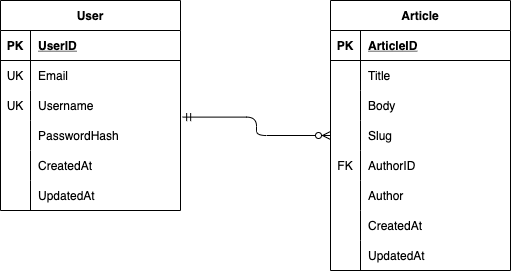

The diagram above was exported from draw.io. Its source (the exported page's mxGraphModel, read from the mxfile embedded in the PNG):
<mxGraphModel dx="814" dy="488" grid="1" gridSize="10" guides="1" tooltips="1" connect="1" arrows="1" fold="1" page="1" pageScale="1" pageWidth="1169" pageHeight="827" math="0" shadow="0">
  <root>
    <mxCell id="0" />
    <mxCell id="1" parent="0" />
    <mxCell id="2" value="User" style="shape=table;startSize=30;container=1;collapsible=1;childLayout=tableLayout;fixedRows=1;rowLines=0;fontStyle=1;align=center;resizeLast=1;" vertex="1" parent="1">
      <mxGeometry x="220" y="120" width="180" height="210" as="geometry" />
    </mxCell>
    <mxCell id="3" value="" style="shape=partialRectangle;collapsible=0;dropTarget=0;pointerEvents=0;fillColor=none;top=0;left=0;bottom=1;right=0;points=[[0,0.5],[1,0.5]];portConstraint=eastwest;" vertex="1" parent="2">
      <mxGeometry y="30" width="180" height="30" as="geometry" />
    </mxCell>
    <mxCell id="4" value="PK" style="shape=partialRectangle;connectable=0;fillColor=none;top=0;left=0;bottom=0;right=0;fontStyle=1;overflow=hidden;" vertex="1" parent="3">
      <mxGeometry width="30" height="30" as="geometry">
        <mxRectangle width="30" height="30" as="alternateBounds" />
      </mxGeometry>
    </mxCell>
    <mxCell id="5" value="UserID" style="shape=partialRectangle;connectable=0;fillColor=none;top=0;left=0;bottom=0;right=0;align=left;spacingLeft=6;fontStyle=5;overflow=hidden;" vertex="1" parent="3">
      <mxGeometry x="30" width="150" height="30" as="geometry">
        <mxRectangle width="150" height="30" as="alternateBounds" />
      </mxGeometry>
    </mxCell>
    <mxCell id="6" value="" style="shape=partialRectangle;collapsible=0;dropTarget=0;pointerEvents=0;fillColor=none;top=0;left=0;bottom=0;right=0;points=[[0,0.5],[1,0.5]];portConstraint=eastwest;" vertex="1" parent="2">
      <mxGeometry y="60" width="180" height="30" as="geometry" />
    </mxCell>
    <mxCell id="7" value="UK" style="shape=partialRectangle;connectable=0;fillColor=none;top=0;left=0;bottom=0;right=0;editable=1;overflow=hidden;" vertex="1" parent="6">
      <mxGeometry width="30" height="30" as="geometry">
        <mxRectangle width="30" height="30" as="alternateBounds" />
      </mxGeometry>
    </mxCell>
    <mxCell id="8" value="Email" style="shape=partialRectangle;connectable=0;fillColor=none;top=0;left=0;bottom=0;right=0;align=left;spacingLeft=6;overflow=hidden;" vertex="1" parent="6">
      <mxGeometry x="30" width="150" height="30" as="geometry">
        <mxRectangle width="150" height="30" as="alternateBounds" />
      </mxGeometry>
    </mxCell>
    <mxCell id="9" value="" style="shape=partialRectangle;collapsible=0;dropTarget=0;pointerEvents=0;fillColor=none;top=0;left=0;bottom=0;right=0;points=[[0,0.5],[1,0.5]];portConstraint=eastwest;" vertex="1" parent="2">
      <mxGeometry y="90" width="180" height="30" as="geometry" />
    </mxCell>
    <mxCell id="10" value="UK" style="shape=partialRectangle;connectable=0;fillColor=none;top=0;left=0;bottom=0;right=0;editable=1;overflow=hidden;" vertex="1" parent="9">
      <mxGeometry width="30" height="30" as="geometry">
        <mxRectangle width="30" height="30" as="alternateBounds" />
      </mxGeometry>
    </mxCell>
    <mxCell id="11" value="Username" style="shape=partialRectangle;connectable=0;fillColor=none;top=0;left=0;bottom=0;right=0;align=left;spacingLeft=6;overflow=hidden;" vertex="1" parent="9">
      <mxGeometry x="30" width="150" height="30" as="geometry">
        <mxRectangle width="150" height="30" as="alternateBounds" />
      </mxGeometry>
    </mxCell>
    <mxCell id="15" style="shape=partialRectangle;collapsible=0;dropTarget=0;pointerEvents=0;fillColor=none;top=0;left=0;bottom=0;right=0;points=[[0,0.5],[1,0.5]];portConstraint=eastwest;" vertex="1" parent="2">
      <mxGeometry y="120" width="180" height="30" as="geometry" />
    </mxCell>
    <mxCell id="16" style="shape=partialRectangle;connectable=0;fillColor=none;top=0;left=0;bottom=0;right=0;editable=1;overflow=hidden;" vertex="1" parent="15">
      <mxGeometry width="30" height="30" as="geometry">
        <mxRectangle width="30" height="30" as="alternateBounds" />
      </mxGeometry>
    </mxCell>
    <mxCell id="17" value="PasswordHash" style="shape=partialRectangle;connectable=0;fillColor=none;top=0;left=0;bottom=0;right=0;align=left;spacingLeft=6;overflow=hidden;" vertex="1" parent="15">
      <mxGeometry x="30" width="150" height="30" as="geometry">
        <mxRectangle width="150" height="30" as="alternateBounds" />
      </mxGeometry>
    </mxCell>
    <mxCell id="18" style="shape=partialRectangle;collapsible=0;dropTarget=0;pointerEvents=0;fillColor=none;top=0;left=0;bottom=0;right=0;points=[[0,0.5],[1,0.5]];portConstraint=eastwest;" vertex="1" parent="2">
      <mxGeometry y="150" width="180" height="30" as="geometry" />
    </mxCell>
    <mxCell id="19" style="shape=partialRectangle;connectable=0;fillColor=none;top=0;left=0;bottom=0;right=0;editable=1;overflow=hidden;" vertex="1" parent="18">
      <mxGeometry width="30" height="30" as="geometry">
        <mxRectangle width="30" height="30" as="alternateBounds" />
      </mxGeometry>
    </mxCell>
    <mxCell id="20" value="CreatedAt" style="shape=partialRectangle;connectable=0;fillColor=none;top=0;left=0;bottom=0;right=0;align=left;spacingLeft=6;overflow=hidden;" vertex="1" parent="18">
      <mxGeometry x="30" width="150" height="30" as="geometry">
        <mxRectangle width="150" height="30" as="alternateBounds" />
      </mxGeometry>
    </mxCell>
    <mxCell id="21" style="shape=partialRectangle;collapsible=0;dropTarget=0;pointerEvents=0;fillColor=none;top=0;left=0;bottom=0;right=0;points=[[0,0.5],[1,0.5]];portConstraint=eastwest;" vertex="1" parent="2">
      <mxGeometry y="180" width="180" height="30" as="geometry" />
    </mxCell>
    <mxCell id="22" style="shape=partialRectangle;connectable=0;fillColor=none;top=0;left=0;bottom=0;right=0;editable=1;overflow=hidden;" vertex="1" parent="21">
      <mxGeometry width="30" height="30" as="geometry">
        <mxRectangle width="30" height="30" as="alternateBounds" />
      </mxGeometry>
    </mxCell>
    <mxCell id="23" value="UpdatedAt" style="shape=partialRectangle;connectable=0;fillColor=none;top=0;left=0;bottom=0;right=0;align=left;spacingLeft=6;overflow=hidden;" vertex="1" parent="21">
      <mxGeometry x="30" width="150" height="30" as="geometry">
        <mxRectangle width="150" height="30" as="alternateBounds" />
      </mxGeometry>
    </mxCell>
    <mxCell id="24" value="Article" style="shape=table;startSize=30;container=1;collapsible=1;childLayout=tableLayout;fixedRows=1;rowLines=0;fontStyle=1;align=center;resizeLast=1;" vertex="1" parent="1">
      <mxGeometry x="550" y="120" width="180" height="270" as="geometry" />
    </mxCell>
    <mxCell id="25" value="" style="shape=partialRectangle;collapsible=0;dropTarget=0;pointerEvents=0;fillColor=none;top=0;left=0;bottom=1;right=0;points=[[0,0.5],[1,0.5]];portConstraint=eastwest;" vertex="1" parent="24">
      <mxGeometry y="30" width="180" height="30" as="geometry" />
    </mxCell>
    <mxCell id="26" value="PK" style="shape=partialRectangle;connectable=0;fillColor=none;top=0;left=0;bottom=0;right=0;fontStyle=1;overflow=hidden;" vertex="1" parent="25">
      <mxGeometry width="30" height="30" as="geometry">
        <mxRectangle width="30" height="30" as="alternateBounds" />
      </mxGeometry>
    </mxCell>
    <mxCell id="27" value="ArticleID" style="shape=partialRectangle;connectable=0;fillColor=none;top=0;left=0;bottom=0;right=0;align=left;spacingLeft=6;fontStyle=5;overflow=hidden;" vertex="1" parent="25">
      <mxGeometry x="30" width="150" height="30" as="geometry">
        <mxRectangle width="150" height="30" as="alternateBounds" />
      </mxGeometry>
    </mxCell>
    <mxCell id="28" value="" style="shape=partialRectangle;collapsible=0;dropTarget=0;pointerEvents=0;fillColor=none;top=0;left=0;bottom=0;right=0;points=[[0,0.5],[1,0.5]];portConstraint=eastwest;" vertex="1" parent="24">
      <mxGeometry y="60" width="180" height="30" as="geometry" />
    </mxCell>
    <mxCell id="29" value="" style="shape=partialRectangle;connectable=0;fillColor=none;top=0;left=0;bottom=0;right=0;editable=1;overflow=hidden;" vertex="1" parent="28">
      <mxGeometry width="30" height="30" as="geometry">
        <mxRectangle width="30" height="30" as="alternateBounds" />
      </mxGeometry>
    </mxCell>
    <mxCell id="30" value="Title" style="shape=partialRectangle;connectable=0;fillColor=none;top=0;left=0;bottom=0;right=0;align=left;spacingLeft=6;overflow=hidden;" vertex="1" parent="28">
      <mxGeometry x="30" width="150" height="30" as="geometry">
        <mxRectangle width="150" height="30" as="alternateBounds" />
      </mxGeometry>
    </mxCell>
    <mxCell id="31" value="" style="shape=partialRectangle;collapsible=0;dropTarget=0;pointerEvents=0;fillColor=none;top=0;left=0;bottom=0;right=0;points=[[0,0.5],[1,0.5]];portConstraint=eastwest;" vertex="1" parent="24">
      <mxGeometry y="90" width="180" height="30" as="geometry" />
    </mxCell>
    <mxCell id="32" value="" style="shape=partialRectangle;connectable=0;fillColor=none;top=0;left=0;bottom=0;right=0;editable=1;overflow=hidden;" vertex="1" parent="31">
      <mxGeometry width="30" height="30" as="geometry">
        <mxRectangle width="30" height="30" as="alternateBounds" />
      </mxGeometry>
    </mxCell>
    <mxCell id="33" value="Body" style="shape=partialRectangle;connectable=0;fillColor=none;top=0;left=0;bottom=0;right=0;align=left;spacingLeft=6;overflow=hidden;" vertex="1" parent="31">
      <mxGeometry x="30" width="150" height="30" as="geometry">
        <mxRectangle width="150" height="30" as="alternateBounds" />
      </mxGeometry>
    </mxCell>
    <mxCell id="34" value="" style="shape=partialRectangle;collapsible=0;dropTarget=0;pointerEvents=0;fillColor=none;top=0;left=0;bottom=0;right=0;points=[[0,0.5],[1,0.5]];portConstraint=eastwest;" vertex="1" parent="24">
      <mxGeometry y="120" width="180" height="30" as="geometry" />
    </mxCell>
    <mxCell id="35" value="" style="shape=partialRectangle;connectable=0;fillColor=none;top=0;left=0;bottom=0;right=0;editable=1;overflow=hidden;" vertex="1" parent="34">
      <mxGeometry width="30" height="30" as="geometry">
        <mxRectangle width="30" height="30" as="alternateBounds" />
      </mxGeometry>
    </mxCell>
    <mxCell id="36" value="Slug" style="shape=partialRectangle;connectable=0;fillColor=none;top=0;left=0;bottom=0;right=0;align=left;spacingLeft=6;overflow=hidden;" vertex="1" parent="34">
      <mxGeometry x="30" width="150" height="30" as="geometry">
        <mxRectangle width="150" height="30" as="alternateBounds" />
      </mxGeometry>
    </mxCell>
    <mxCell id="37" style="shape=partialRectangle;collapsible=0;dropTarget=0;pointerEvents=0;fillColor=none;top=0;left=0;bottom=0;right=0;points=[[0,0.5],[1,0.5]];portConstraint=eastwest;" vertex="1" parent="24">
      <mxGeometry y="150" width="180" height="30" as="geometry" />
    </mxCell>
    <mxCell id="38" value="FK" style="shape=partialRectangle;connectable=0;fillColor=none;top=0;left=0;bottom=0;right=0;editable=1;overflow=hidden;" vertex="1" parent="37">
      <mxGeometry width="30" height="30" as="geometry">
        <mxRectangle width="30" height="30" as="alternateBounds" />
      </mxGeometry>
    </mxCell>
    <mxCell id="39" value="AuthorID" style="shape=partialRectangle;connectable=0;fillColor=none;top=0;left=0;bottom=0;right=0;align=left;spacingLeft=6;overflow=hidden;" vertex="1" parent="37">
      <mxGeometry x="30" width="150" height="30" as="geometry">
        <mxRectangle width="150" height="30" as="alternateBounds" />
      </mxGeometry>
    </mxCell>
    <mxCell id="40" style="shape=partialRectangle;collapsible=0;dropTarget=0;pointerEvents=0;fillColor=none;top=0;left=0;bottom=0;right=0;points=[[0,0.5],[1,0.5]];portConstraint=eastwest;" vertex="1" parent="24">
      <mxGeometry y="180" width="180" height="30" as="geometry" />
    </mxCell>
    <mxCell id="41" style="shape=partialRectangle;connectable=0;fillColor=none;top=0;left=0;bottom=0;right=0;editable=1;overflow=hidden;" vertex="1" parent="40">
      <mxGeometry width="30" height="30" as="geometry">
        <mxRectangle width="30" height="30" as="alternateBounds" />
      </mxGeometry>
    </mxCell>
    <mxCell id="42" value="Author" style="shape=partialRectangle;connectable=0;fillColor=none;top=0;left=0;bottom=0;right=0;align=left;spacingLeft=6;overflow=hidden;" vertex="1" parent="40">
      <mxGeometry x="30" width="150" height="30" as="geometry">
        <mxRectangle width="150" height="30" as="alternateBounds" />
      </mxGeometry>
    </mxCell>
    <mxCell id="43" style="shape=partialRectangle;collapsible=0;dropTarget=0;pointerEvents=0;fillColor=none;top=0;left=0;bottom=0;right=0;points=[[0,0.5],[1,0.5]];portConstraint=eastwest;" vertex="1" parent="24">
      <mxGeometry y="210" width="180" height="30" as="geometry" />
    </mxCell>
    <mxCell id="44" style="shape=partialRectangle;connectable=0;fillColor=none;top=0;left=0;bottom=0;right=0;editable=1;overflow=hidden;" vertex="1" parent="43">
      <mxGeometry width="30" height="30" as="geometry">
        <mxRectangle width="30" height="30" as="alternateBounds" />
      </mxGeometry>
    </mxCell>
    <mxCell id="45" value="CreatedAt" style="shape=partialRectangle;connectable=0;fillColor=none;top=0;left=0;bottom=0;right=0;align=left;spacingLeft=6;overflow=hidden;" vertex="1" parent="43">
      <mxGeometry x="30" width="150" height="30" as="geometry">
        <mxRectangle width="150" height="30" as="alternateBounds" />
      </mxGeometry>
    </mxCell>
    <mxCell id="46" style="shape=partialRectangle;collapsible=0;dropTarget=0;pointerEvents=0;fillColor=none;top=0;left=0;bottom=0;right=0;points=[[0,0.5],[1,0.5]];portConstraint=eastwest;" vertex="1" parent="24">
      <mxGeometry y="240" width="180" height="30" as="geometry" />
    </mxCell>
    <mxCell id="47" style="shape=partialRectangle;connectable=0;fillColor=none;top=0;left=0;bottom=0;right=0;editable=1;overflow=hidden;" vertex="1" parent="46">
      <mxGeometry width="30" height="30" as="geometry">
        <mxRectangle width="30" height="30" as="alternateBounds" />
      </mxGeometry>
    </mxCell>
    <mxCell id="48" value="UpdatedAt" style="shape=partialRectangle;connectable=0;fillColor=none;top=0;left=0;bottom=0;right=0;align=left;spacingLeft=6;overflow=hidden;" vertex="1" parent="46">
      <mxGeometry x="30" width="150" height="30" as="geometry">
        <mxRectangle width="150" height="30" as="alternateBounds" />
      </mxGeometry>
    </mxCell>
    <mxCell id="49" value="" style="edgeStyle=elbowEdgeStyle;fontSize=12;html=1;endArrow=ERzeroToMany;startArrow=ERmandOne;exitX=1.012;exitY=-0.113;exitDx=0;exitDy=0;exitPerimeter=0;entryX=0;entryY=0.5;entryDx=0;entryDy=0;" edge="1" parent="1" source="15" target="34">
      <mxGeometry width="100" height="100" relative="1" as="geometry">
        <mxPoint x="480" y="330" as="sourcePoint" />
        <mxPoint x="580" y="230" as="targetPoint" />
      </mxGeometry>
    </mxCell>
  </root>
</mxGraphModel>